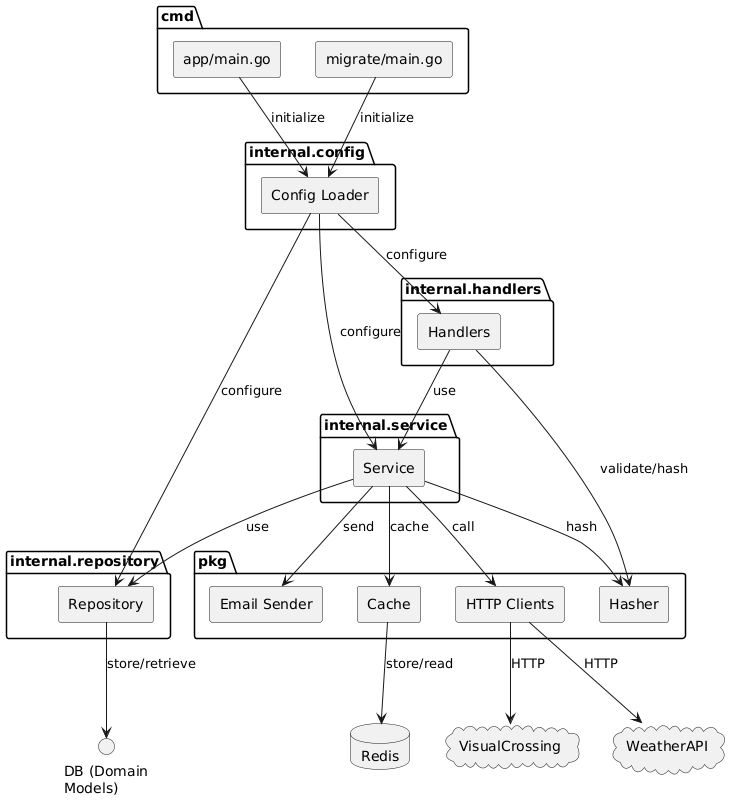

The diagram above was rendered by PlantUML. Its source (embedded in the PNG):
@startuml
skinparam componentStyle rectangle

package "cmd" {
  [app/main.go] as AppCmd
  [migrate/main.go] as MigrateCmd
}

package "internal.config" {
  [Config Loader] as ConfigLoader
}

package "internal.repository" {
  [Repository] as Repo
}

package "internal.service" {
  [Service] as Service
}

package "internal.handlers" {
  [Handlers] as Handlers
}

package "pkg" {
  component "Cache" as Cache
  component "HTTP Clients" as HTTPClients
  component "Hasher" as Hasher
  component "Email Sender" as EmailSender
}

' External systems
database "Redis" as Redis
cloud "WeatherAPI" as WeatherAPI
cloud "VisualCrossing" as VisualCrossing

' Dependencies
AppCmd        --> ConfigLoader : initialize
MigrateCmd    --> ConfigLoader : initialize
ConfigLoader  --> Repo         : configure
ConfigLoader  --> Service      : configure
ConfigLoader  --> Handlers     : configure

Handlers      --> Service      : use
Service       --> Repo         : use
Repo          --> "DB (Domain\nModels)" : store/retrieve

Service       --> HTTPClients  : call
Service       --> Cache        : cache
Cache         --> Redis        : store/read

Service       --> EmailSender  : send
Service       --> Hasher       : hash
Handlers      --> Hasher       : validate/hash

' External HTTP calls
HTTPClients --> WeatherAPI     : HTTP
HTTPClients --> VisualCrossing : HTTP
@enduml